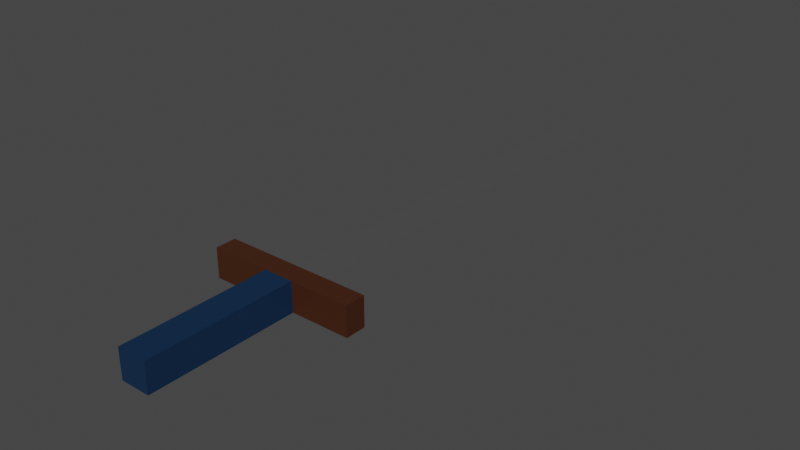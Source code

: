 # Source: Sword.blend  (saved by Blender 2.92.15; exported with 4.5.12 LTS)
import bpy
from mathutils import Matrix  # noqa: F401  (used for matrix-valued properties, if any)

bpy.ops.wm.read_factory_settings(use_empty=True)
scene = bpy.context.scene
scene.name = 'Scene'

# ---- materials (node trees are filled in below, after node groups)
mat_blade = bpy.data.materials.new('Blade')
mat_blade.use_transparent_shadow = False
mat_crossguard = bpy.data.materials.new('Crossguard')
mat_crossguard.use_transparent_shadow = False
mat_grip = bpy.data.materials.new('Grip')
mat_grip.use_transparent_shadow = False

# ---- material node trees
mat_blade.use_nodes = True; mat_blade.node_tree.nodes.clear()
_N = mat_blade.node_tree.nodes; _L = mat_blade.node_tree.links
n0 = _N.new('ShaderNodeBsdfPrincipled'); n0.name = 'Principled BSDF'; n0.location = (10, 300)
n0.distribution = 'GGX'
n0.subsurface_method = 'BURLEY'
n0.inputs[0].default_value = (1.0, 1.0, 1.0, 1.0)
n0.inputs[1].default_value = 1.0
n0.inputs[2].default_value = 0.1931
n0.inputs[3].default_value = 1.45
n0.inputs[13].default_value = 0.302
n0.inputs[27].default_value = (0.0, 0.0, 0.0, 1.0)
n0.inputs[28].default_value = 1.0
n1 = _N.new('ShaderNodeOutputMaterial'); n1.name = 'Material Output'; n1.location = (300, 300)
_L.new(n0.outputs[0], n1.inputs[0])
n1.is_active_output = True
mat_crossguard.use_nodes = True; mat_crossguard.node_tree.nodes.clear()
_N = mat_crossguard.node_tree.nodes; _L = mat_crossguard.node_tree.links
n0 = _N.new('ShaderNodeBsdfPrincipled'); n0.name = 'Principled BSDF'; n0.location = (10, 300)
n0.distribution = 'GGX'
n0.subsurface_method = 'BURLEY'
n0.inputs[0].default_value = (0.05497, 0.01476, 0.003505, 1.0)
n0.inputs[3].default_value = 1.45
n0.inputs[27].default_value = (0.0, 0.0, 0.0, 1.0)
n0.inputs[28].default_value = 1.0
n1 = _N.new('ShaderNodeOutputMaterial'); n1.name = 'Material Output'; n1.location = (300, 300)
_L.new(n0.outputs[0], n1.inputs[0])
n1.is_active_output = True
mat_grip.use_nodes = True; mat_grip.node_tree.nodes.clear()
_N = mat_grip.node_tree.nodes; _L = mat_grip.node_tree.links
n0 = _N.new('ShaderNodeBsdfPrincipled'); n0.name = 'Principled BSDF'; n0.location = (10, 300)
n0.distribution = 'GGX'
n0.subsurface_method = 'BURLEY'
n0.inputs[0].default_value = (0.00241, 0.02423, 0.06681, 1.0)
n0.inputs[3].default_value = 1.45
n0.inputs[27].default_value = (0.0, 0.0, 0.0, 1.0)
n0.inputs[28].default_value = 1.0
n1 = _N.new('ShaderNodeOutputMaterial'); n1.name = 'Material Output'; n1.location = (300, 300)
_L.new(n0.outputs[0], n1.inputs[0])
n1.is_active_output = True

# ---- world
world_world = bpy.data.worlds.new('World'); scene.world = world_world
world_world.use_nodes = True; world_world.node_tree.nodes.clear()
_N = world_world.node_tree.nodes; _L = world_world.node_tree.links
n0 = _N.new('ShaderNodeOutputWorld'); n0.name = 'World Output'; n0.location = (300, 300)
n1 = _N.new('ShaderNodeBackground'); n1.name = 'Background'; n1.location = (10, 300)
n1.inputs[0].default_value = (0.05088, 0.05088, 0.05088, 1.0)
_L.new(n1.outputs[0], n0.inputs[0])
n0.is_active_output = True
world_world.color = (0.05088, 0.05088, 0.05088)
world_world.use_sun_shadow = False
world_world.sun_shadow_jitter_overblur = 0.0

# ---- meshes
me_cube_002 = bpy.data.meshes.new('Cube.002')
me_cube_002.from_pydata([(-0.025, -0.2, 0.025), (-0.025, -0.2, -0.025), (0.025, -0.2, 0.025), (0.025, -0.2, -0.025), (-0.025, 0.05, 0.025), (-0.025, 0.05, -0.025), (0.025, 0.05, -0.025), (0.025, 0.05, 0.025), (-0.025, 0.085, 0.025), (-0.025, 0.085, -0.025), (0.025, 0.085, -0.025), (0.025, 0.085, 0.025), (0.125, 0.085, -0.025), (0.125, 0.05, -0.025), (0.125, 0.085, 0.025), (0.125, 0.05, 0.025), (-0.125, 0.085, -0.025), (-0.125, 0.05, -0.025), (-0.125, 0.05, 0.025), (-0.125, 0.085, 0.025), (-0.025, 0.08858, 0.005), (-0.025, 0.08857, -0.005), (0.025, 0.08857, -0.005), (0.025, 0.08857, 0.005), (-0.007553, 0.8185, -1.195e-08), (-0.025, 0.6557, 0.005), (-0.02354, 0.7908, 0.003535), (-0.025, 0.6557, -0.005), (-0.02354, 0.7908, -0.003536), (0.025, 0.6557, 0.005), (0.02354, 0.7908, 0.003535), (0.007553, 0.8185, -1.195e-08), (0.025, 0.6557, -0.005), (0.02354, 0.7908, -0.003536)], [], [(22, 32, 29, 23), (20, 25, 27, 21), (1, 3, 2, 0), (21, 27, 32, 22), (2, 7, 4, 0), (3, 6, 7, 2), (1, 5, 6, 3), (0, 4, 5, 1), (7, 11, 8, 4), (7, 6, 13, 15), (5, 9, 10, 6), (5, 4, 18, 17), (13, 12, 14, 15), (11, 7, 15, 14), (6, 10, 12, 13), (10, 11, 14, 12), (18, 19, 16, 17), (9, 5, 17, 16), (4, 8, 19, 18), (8, 9, 16, 19), (11, 23, 20, 8), (10, 22, 23, 11), (9, 21, 22, 10), (8, 20, 21, 9), (24, 28, 26), (26, 28, 27, 25), (24, 31, 33, 28), (28, 33, 32, 27), (31, 30, 33), (33, 30, 29, 32), (31, 24, 26, 30), (30, 26, 25, 29), (23, 29, 25, 20)])
me_cube_002.polygons.foreach_set('material_index', [0, 0, 2, 0, 2, 2, 2, 2, 1, 1, 1, 1, 1, 1, 1, 1, 1, 1, 1, 1, 1, 1, 1, 1, 0, 0, 0, 0, 0, 0, 0, 0, 0])
_uv = me_cube_002.uv_layers.new(name='UVMap')
_uv.uv.foreach_set('vector', [0.7784, 0.9951, 0.7784, 0.2235, 0.7921, 0.2235, 0.7921, 0.9951, 0.7101, 0.9951, 0.7101, 0.2235, 0.7238, 0.2235, 0.7238, 0.9951, 0.4097, 0.3891, 0.478, 0.3891, 0.478, 0.4574, 0.4097, 0.4574, 0.8877, 0.9968, 0.8877, 0.2224, 0.9559, 0.2224, 0.9559, 0.9968, 0.2048, 0.0, 0.2048, 0.3413, 0.1366, 0.3413, 0.1366, 0.0, 0.1366, 0.3891, 0.1366, 0.7292, 0.06828, 0.7292, 0.06828, 0.3891, 0.5462, 0.0, 0.5462, 0.3413, 0.478, 0.3413, 0.478, 0.0, 0.06828, 0.3891, 0.06828, 0.7292, 0.0, 0.7292, 2.794e-08, 0.3891, 0.2048, 0.3413, 0.2048, 0.3891, 0.1366, 0.3891, 0.1366, 0.3413, 0.3414, 0.3891, 0.4097, 0.3891, 0.4097, 0.5257, 0.3414, 0.5257, 0.5462, 0.3413, 0.5462, 0.3891, 0.478, 0.3891, 0.478, 0.3413, 0.2731, 0.5257, 0.2048, 0.5257, 0.2048, 0.3891, 0.2731, 0.3891, 0.4573, 0.5257, 0.4097, 0.5257, 0.4097, 0.4574, 0.4573, 0.4574, 0.2048, 0.3891, 0.2048, 0.3413, 0.3414, 0.3413, 0.3414, 0.3891, 0.478, 0.3413, 0.478, 0.3891, 0.3414, 0.3891, 0.3414, 0.3413, 0.3414, 0.5257, 0.2731, 0.5257, 0.2731, 0.3891, 0.3414, 0.3891, 0.5256, 0.4574, 0.478, 0.4574, 0.478, 0.3891, 0.5256, 0.3891, 0.5462, 0.3891, 0.5462, 0.3413, 0.6828, 0.3413, 0.6828, 0.3891, 0.1366, 0.3413, 0.1366, 0.3891, 0.0, 0.3891, 0.0, 0.3413, 0.1366, 0.3891, 0.2048, 0.3891, 0.2048, 0.5257, 0.1366, 0.5257, 0.4846, 0.4574, 0.5119, 0.4574, 0.5119, 0.5257, 0.4846, 0.5257, 0.7511, 1.0, 0.7784, 0.9951, 0.7921, 0.9951, 0.8194, 1.0, 0.4846, 0.5257, 0.4573, 0.5257, 0.4573, 0.4574, 0.4846, 0.4574, 0.6828, 1.0, 0.7101, 0.9951, 0.7238, 0.9951, 0.7511, 1.0, 0.7169, 0.0, 0.7218, 0.03956, 0.7121, 0.03956, 0.7121, 0.03956, 0.7218, 0.03956, 0.7238, 0.2235, 0.7101, 0.2235, 0.9115, 0.0, 0.9321, 0.0, 0.9539, 0.0379, 0.8897, 0.0379, 0.8897, 0.0379, 0.9539, 0.0379, 0.9559, 0.2224, 0.8877, 0.2224, 0.7852, 0.0, 0.7901, 0.03956, 0.7804, 0.03956, 0.7804, 0.03956, 0.7901, 0.03956, 0.7921, 0.2235, 0.7784, 0.2235, 0.8638, 0.9968, 0.8432, 0.9968, 0.8214, 0.9589, 0.8857, 0.9589, 0.8857, 0.9589, 0.8214, 0.9589, 0.8194, 0.7744, 0.8877, 0.7744, 0.8877, 0.0, 0.8877, 0.7744, 0.8194, 0.7744, 0.8194, 8.196e-08])
me_cube_002.materials.append(mat_blade)
me_cube_002.materials.append(mat_crossguard)
me_cube_002.materials.append(mat_grip)
me_cube_002.use_remesh_fix_poles = True
me_cube_002.use_remesh_preserve_attributes = False
me_cube_002.use_mirror_vertex_groups = False
me_cube_002.update()

# ---- objects
ob_sword = bpy.data.objects.new('Sword', me_cube_002)

# ---- transforms, parenting, visibility, modifiers, constraints
ob_sword.location = (0.0, 0.0, 0.0)
ob_sword.lineart.crease_threshold = 0.0

# ---- collection membership
scene.collection.objects.link(ob_sword)

# ---- scene / render settings (as saved in the file)
scene.frame_start = 1; scene.frame_end = 250; scene.frame_set(1)
scene.render.engine = 'BLENDER_EEVEE_NEXT'
scene.cycles.use_denoising = False
scene.cycles.samples = 128
scene.cycles.sampling_pattern = 'TABULATED_SOBOL'
scene.cycles.use_adaptive_sampling = False
scene.cycles.use_light_tree = False
scene.view_settings.view_transform = 'Filmic'
bpy.context.view_layer.update()

# ---- added for rendering (the .blend has no active camera and no usable light): camera, sun
cam_auto = bpy.data.cameras.new('AutoCamera')
cam_auto.lens = 50.0
cam_auto.sensor_width = 36.0
cam_auto.clip_end = 1000.0
ob_auto_camera = bpy.data.objects.new('AutoCamera', cam_auto)
scene.collection.objects.link(ob_auto_camera)
ob_auto_camera.location = (0.971434, -0.856461, 0.777147)
ob_auto_camera.rotation_euler = (1.09748, -7.21219e-08, 0.694738)
scene.camera = ob_auto_camera
light_auto_sun = bpy.data.lights.new('AutoSun', 'SUN')
light_auto_sun.energy = 3.0
light_auto_sun.angle = 0.0523599
ob_auto_sun = bpy.data.objects.new('AutoSun', light_auto_sun)
scene.collection.objects.link(ob_auto_sun)
ob_auto_sun.rotation_euler = (0.872665, 0.174533, 0.523599)
bpy.context.view_layer.update()
